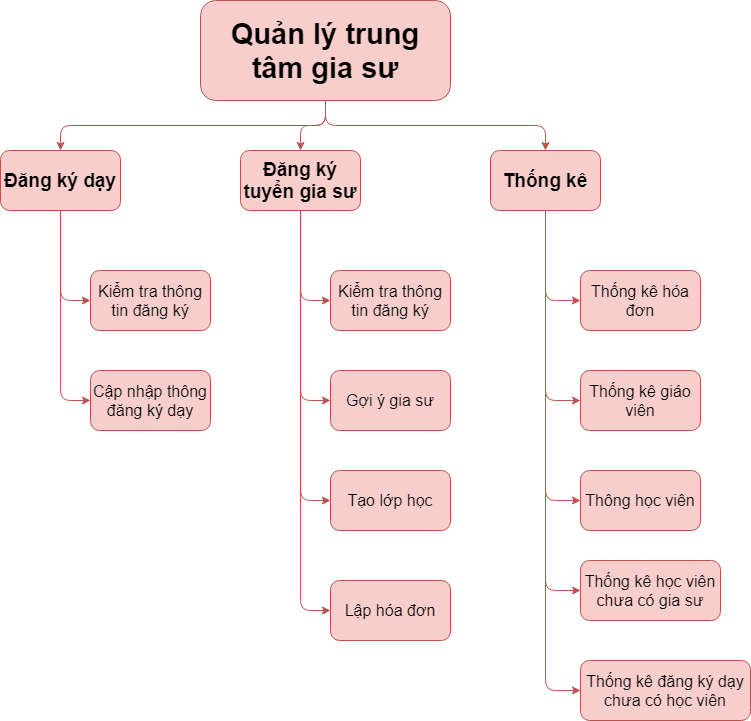

The diagram above was exported from draw.io. Its source (the exported page's mxGraphModel, read from the mxfile embedded in the PNG):
<mxGraphModel dx="1221" dy="753" grid="1" gridSize="10" guides="1" tooltips="1" connect="1" arrows="1" fold="1" page="1" pageScale="1" pageWidth="1169" pageHeight="1654" math="0" shadow="0">
  <root>
    <mxCell id="0" />
    <mxCell id="1" parent="0" />
    <mxCell id="-NQM_olpFkMsvQj6TSR5-1" value="&lt;font style=&quot;font-size: 29px&quot;&gt;Quản lý trung tâm gia sư&lt;/font&gt;" style="rounded=1;whiteSpace=wrap;html=1;fillColor=#f8cecc;strokeColor=#b85450;fontStyle=1;fontSize=27;fontFamily=Helvetica;" vertex="1" parent="1">
      <mxGeometry x="520" y="70" width="250" height="100" as="geometry" />
    </mxCell>
    <mxCell id="-NQM_olpFkMsvQj6TSR5-2" value="Đăng ký dạy" style="rounded=1;whiteSpace=wrap;html=1;fontSize=19;fillColor=#f8cecc;strokeColor=#b85450;fontStyle=1" vertex="1" parent="1">
      <mxGeometry x="320" y="220" width="120" height="60" as="geometry" />
    </mxCell>
    <mxCell id="-NQM_olpFkMsvQj6TSR5-3" value="" style="endArrow=classic;html=1;exitX=0.5;exitY=1;exitDx=0;exitDy=0;entryX=0.5;entryY=0;entryDx=0;entryDy=0;edgeStyle=orthogonalEdgeStyle;fontSize=16;fillColor=#f8cecc;strokeColor=#b85450;" edge="1" parent="1" target="-NQM_olpFkMsvQj6TSR5-2" source="-NQM_olpFkMsvQj6TSR5-1">
      <mxGeometry width="50" height="50" relative="1" as="geometry">
        <mxPoint x="620" y="260" as="sourcePoint" />
        <mxPoint x="730" y="390" as="targetPoint" />
      </mxGeometry>
    </mxCell>
    <mxCell id="-NQM_olpFkMsvQj6TSR5-4" value="Đăng ký tuyển gia sư" style="rounded=1;whiteSpace=wrap;html=1;fontSize=19;fillColor=#f8cecc;strokeColor=#b85450;fontStyle=1" vertex="1" parent="1">
      <mxGeometry x="560" y="220" width="120" height="60" as="geometry" />
    </mxCell>
    <mxCell id="-NQM_olpFkMsvQj6TSR5-6" value="Kiểm tra thông tin đăng ký" style="rounded=1;whiteSpace=wrap;html=1;fontSize=16;fillColor=#f8cecc;strokeColor=#b85450;" vertex="1" parent="1">
      <mxGeometry x="410" y="340" width="120" height="60" as="geometry" />
    </mxCell>
    <mxCell id="-NQM_olpFkMsvQj6TSR5-7" value="" style="endArrow=classic;html=1;entryX=0;entryY=0.5;entryDx=0;entryDy=0;edgeStyle=orthogonalEdgeStyle;fontSize=16;fillColor=#f8cecc;strokeColor=#b85450;" edge="1" parent="1" target="-NQM_olpFkMsvQj6TSR5-6" source="-NQM_olpFkMsvQj6TSR5-2">
      <mxGeometry width="50" height="50" relative="1" as="geometry">
        <mxPoint x="363" y="290" as="sourcePoint" />
        <mxPoint x="673" y="260" as="targetPoint" />
      </mxGeometry>
    </mxCell>
    <mxCell id="-NQM_olpFkMsvQj6TSR5-8" value="Cập nhập thông đăng ký dạy" style="rounded=1;whiteSpace=wrap;html=1;fontSize=16;fillColor=#f8cecc;strokeColor=#b85450;" vertex="1" parent="1">
      <mxGeometry x="410" y="440" width="120" height="60" as="geometry" />
    </mxCell>
    <mxCell id="-NQM_olpFkMsvQj6TSR5-9" value="" style="endArrow=classic;html=1;entryX=0;entryY=0.5;entryDx=0;entryDy=0;edgeStyle=orthogonalEdgeStyle;fontSize=16;fillColor=#f8cecc;strokeColor=#b85450;" edge="1" parent="1" source="-NQM_olpFkMsvQj6TSR5-2" target="-NQM_olpFkMsvQj6TSR5-8">
      <mxGeometry width="50" height="50" relative="1" as="geometry">
        <mxPoint x="363" y="290" as="sourcePoint" />
        <mxPoint x="673" y="260" as="targetPoint" />
      </mxGeometry>
    </mxCell>
    <mxCell id="-NQM_olpFkMsvQj6TSR5-10" value="" style="endArrow=classic;html=1;exitX=0.5;exitY=1;exitDx=0;exitDy=0;entryX=0.5;entryY=0;entryDx=0;entryDy=0;edgeStyle=orthogonalEdgeStyle;fontSize=16;fillColor=#f8cecc;strokeColor=#b85450;" edge="1" parent="1" source="-NQM_olpFkMsvQj6TSR5-1" target="-NQM_olpFkMsvQj6TSR5-4">
      <mxGeometry width="50" height="50" relative="1" as="geometry">
        <mxPoint x="620" y="260" as="sourcePoint" />
        <mxPoint x="730" y="390" as="targetPoint" />
      </mxGeometry>
    </mxCell>
    <mxCell id="-NQM_olpFkMsvQj6TSR5-11" value="Kiểm tra thông tin đăng ký" style="rounded=1;whiteSpace=wrap;html=1;fontSize=16;fillColor=#f8cecc;strokeColor=#b85450;" vertex="1" parent="1">
      <mxGeometry x="650" y="340" width="120" height="60" as="geometry" />
    </mxCell>
    <mxCell id="-NQM_olpFkMsvQj6TSR5-12" value="" style="endArrow=classic;html=1;edgeStyle=orthogonalEdgeStyle;fontSize=16;fillColor=#f8cecc;strokeColor=#b85450;" edge="1" parent="1" source="-NQM_olpFkMsvQj6TSR5-4" target="-NQM_olpFkMsvQj6TSR5-11">
      <mxGeometry width="50" height="50" relative="1" as="geometry">
        <mxPoint x="320" y="280" as="sourcePoint" />
        <mxPoint x="350" y="470" as="targetPoint" />
        <Array as="points">
          <mxPoint x="620" y="370" />
        </Array>
      </mxGeometry>
    </mxCell>
    <mxCell id="-NQM_olpFkMsvQj6TSR5-18" value="Gợi ý gia sư" style="rounded=1;whiteSpace=wrap;html=1;fontSize=16;fillColor=#f8cecc;strokeColor=#b85450;" vertex="1" parent="1">
      <mxGeometry x="650" y="440" width="120" height="60" as="geometry" />
    </mxCell>
    <mxCell id="-NQM_olpFkMsvQj6TSR5-19" value="" style="endArrow=classic;html=1;edgeStyle=orthogonalEdgeStyle;fontSize=16;fillColor=#f8cecc;strokeColor=#b85450;entryX=0;entryY=0.5;entryDx=0;entryDy=0;" edge="1" parent="1" source="-NQM_olpFkMsvQj6TSR5-4" target="-NQM_olpFkMsvQj6TSR5-18">
      <mxGeometry width="50" height="50" relative="1" as="geometry">
        <mxPoint x="620" y="180" as="sourcePoint" />
        <mxPoint x="565" y="370" as="targetPoint" />
        <Array as="points">
          <mxPoint x="620" y="470" />
        </Array>
      </mxGeometry>
    </mxCell>
    <mxCell id="-NQM_olpFkMsvQj6TSR5-20" value="Tạo lớp học" style="rounded=1;whiteSpace=wrap;html=1;fontSize=16;fillColor=#f8cecc;strokeColor=#b85450;" vertex="1" parent="1">
      <mxGeometry x="650" y="540" width="120" height="60" as="geometry" />
    </mxCell>
    <mxCell id="-NQM_olpFkMsvQj6TSR5-21" value="" style="endArrow=classic;html=1;edgeStyle=orthogonalEdgeStyle;fontSize=16;fillColor=#f8cecc;strokeColor=#b85450;entryX=0;entryY=0.5;entryDx=0;entryDy=0;" edge="1" parent="1" source="-NQM_olpFkMsvQj6TSR5-4" target="-NQM_olpFkMsvQj6TSR5-20">
      <mxGeometry width="50" height="50" relative="1" as="geometry">
        <mxPoint x="620" y="260" as="sourcePoint" />
        <mxPoint x="565" y="370" as="targetPoint" />
        <Array as="points">
          <mxPoint x="620" y="570" />
        </Array>
      </mxGeometry>
    </mxCell>
    <mxCell id="-NQM_olpFkMsvQj6TSR5-22" value="Thống kê" style="rounded=1;whiteSpace=wrap;html=1;fontSize=19;fillColor=#f8cecc;strokeColor=#b85450;fontStyle=1" vertex="1" parent="1">
      <mxGeometry x="810" y="220" width="110" height="60" as="geometry" />
    </mxCell>
    <mxCell id="-NQM_olpFkMsvQj6TSR5-23" value="" style="endArrow=classic;html=1;edgeStyle=orthogonalEdgeStyle;fontSize=16;fillColor=#f8cecc;strokeColor=#b85450;exitX=0.5;exitY=1;exitDx=0;exitDy=0;entryX=0.5;entryY=0;entryDx=0;entryDy=0;" edge="1" parent="1" source="-NQM_olpFkMsvQj6TSR5-1" target="-NQM_olpFkMsvQj6TSR5-22">
      <mxGeometry width="50" height="50" relative="1" as="geometry">
        <mxPoint x="610" y="170" as="sourcePoint" />
        <mxPoint x="445" y="220" as="targetPoint" />
        <Array as="points">
          <mxPoint x="645" y="195" />
          <mxPoint x="865" y="195" />
        </Array>
      </mxGeometry>
    </mxCell>
    <mxCell id="-NQM_olpFkMsvQj6TSR5-24" value="Lập hóa đơn" style="rounded=1;whiteSpace=wrap;html=1;fontSize=16;fillColor=#f8cecc;strokeColor=#b85450;" vertex="1" parent="1">
      <mxGeometry x="650" y="650" width="120" height="60" as="geometry" />
    </mxCell>
    <mxCell id="-NQM_olpFkMsvQj6TSR5-25" value="" style="endArrow=classic;html=1;edgeStyle=orthogonalEdgeStyle;fontSize=16;fillColor=#f8cecc;strokeColor=#b85450;entryX=0;entryY=0.5;entryDx=0;entryDy=0;" edge="1" parent="1" source="-NQM_olpFkMsvQj6TSR5-4">
      <mxGeometry width="50" height="50" relative="1" as="geometry">
        <mxPoint x="620" y="180" as="sourcePoint" />
        <mxPoint x="650" y="680" as="targetPoint" />
        <Array as="points">
          <mxPoint x="620" y="680" />
        </Array>
      </mxGeometry>
    </mxCell>
    <mxCell id="-NQM_olpFkMsvQj6TSR5-26" value="Thống kê hóa đơn" style="rounded=1;whiteSpace=wrap;html=1;fontSize=16;fillColor=#f8cecc;strokeColor=#b85450;" vertex="1" parent="1">
      <mxGeometry x="900" y="340" width="120" height="60" as="geometry" />
    </mxCell>
    <mxCell id="-NQM_olpFkMsvQj6TSR5-27" value="Thống kê giáo viên" style="rounded=1;whiteSpace=wrap;html=1;fontSize=16;fillColor=#f8cecc;strokeColor=#b85450;" vertex="1" parent="1">
      <mxGeometry x="900" y="440" width="120" height="60" as="geometry" />
    </mxCell>
    <mxCell id="-NQM_olpFkMsvQj6TSR5-28" value="Thông học viên" style="rounded=1;whiteSpace=wrap;html=1;fontSize=16;fillColor=#f8cecc;strokeColor=#b85450;" vertex="1" parent="1">
      <mxGeometry x="900" y="540" width="120" height="60" as="geometry" />
    </mxCell>
    <mxCell id="-NQM_olpFkMsvQj6TSR5-29" value="" style="endArrow=classic;html=1;edgeStyle=orthogonalEdgeStyle;fontSize=16;fillColor=#f8cecc;strokeColor=#b85450;exitX=0.5;exitY=1;exitDx=0;exitDy=0;" edge="1" parent="1" source="-NQM_olpFkMsvQj6TSR5-22" target="-NQM_olpFkMsvQj6TSR5-26">
      <mxGeometry width="50" height="50" relative="1" as="geometry">
        <mxPoint x="615" y="280" as="sourcePoint" />
        <mxPoint x="645" y="370" as="targetPoint" />
        <Array as="points">
          <mxPoint x="865" y="370" />
        </Array>
      </mxGeometry>
    </mxCell>
    <mxCell id="-NQM_olpFkMsvQj6TSR5-30" value="" style="endArrow=classic;html=1;edgeStyle=orthogonalEdgeStyle;fontSize=16;fillColor=#f8cecc;strokeColor=#b85450;exitX=0.5;exitY=1;exitDx=0;exitDy=0;" edge="1" parent="1" source="-NQM_olpFkMsvQj6TSR5-22" target="-NQM_olpFkMsvQj6TSR5-27">
      <mxGeometry width="50" height="50" relative="1" as="geometry">
        <mxPoint x="865" y="280" as="sourcePoint" />
        <mxPoint x="900" y="370" as="targetPoint" />
        <Array as="points">
          <mxPoint x="865" y="470" />
        </Array>
      </mxGeometry>
    </mxCell>
    <mxCell id="-NQM_olpFkMsvQj6TSR5-31" value="" style="endArrow=classic;html=1;edgeStyle=orthogonalEdgeStyle;fontSize=16;fillColor=#f8cecc;strokeColor=#b85450;exitX=0.5;exitY=1;exitDx=0;exitDy=0;entryX=0;entryY=0.5;entryDx=0;entryDy=0;" edge="1" parent="1" source="-NQM_olpFkMsvQj6TSR5-22" target="-NQM_olpFkMsvQj6TSR5-28">
      <mxGeometry width="50" height="50" relative="1" as="geometry">
        <mxPoint x="865" y="280" as="sourcePoint" />
        <mxPoint x="900" y="470" as="targetPoint" />
        <Array as="points">
          <mxPoint x="865" y="570" />
        </Array>
      </mxGeometry>
    </mxCell>
    <mxCell id="-NQM_olpFkMsvQj6TSR5-32" value="Thống kê học viên chưa có gia sư" style="rounded=1;whiteSpace=wrap;html=1;fontSize=16;fillColor=#f8cecc;strokeColor=#b85450;" vertex="1" parent="1">
      <mxGeometry x="900" y="630" width="140" height="60" as="geometry" />
    </mxCell>
    <mxCell id="-NQM_olpFkMsvQj6TSR5-33" value="Thống kê đăng ký dạy chưa có học viên" style="rounded=1;whiteSpace=wrap;html=1;fontSize=16;fillColor=#f8cecc;strokeColor=#b85450;" vertex="1" parent="1">
      <mxGeometry x="900" y="730" width="170" height="60" as="geometry" />
    </mxCell>
    <mxCell id="-NQM_olpFkMsvQj6TSR5-35" value="" style="endArrow=classic;html=1;edgeStyle=orthogonalEdgeStyle;fontSize=16;fillColor=#f8cecc;strokeColor=#b85450;exitX=0.5;exitY=1;exitDx=0;exitDy=0;entryX=0;entryY=0.5;entryDx=0;entryDy=0;" edge="1" parent="1" source="-NQM_olpFkMsvQj6TSR5-22" target="-NQM_olpFkMsvQj6TSR5-32">
      <mxGeometry width="50" height="50" relative="1" as="geometry">
        <mxPoint x="865" y="280" as="sourcePoint" />
        <mxPoint x="900" y="470" as="targetPoint" />
        <Array as="points">
          <mxPoint x="865" y="660" />
        </Array>
      </mxGeometry>
    </mxCell>
    <mxCell id="-NQM_olpFkMsvQj6TSR5-36" value="" style="endArrow=classic;html=1;edgeStyle=orthogonalEdgeStyle;fontSize=16;fillColor=#f8cecc;strokeColor=#b85450;exitX=0.5;exitY=1;exitDx=0;exitDy=0;entryX=0;entryY=0.5;entryDx=0;entryDy=0;" edge="1" parent="1" source="-NQM_olpFkMsvQj6TSR5-22" target="-NQM_olpFkMsvQj6TSR5-33">
      <mxGeometry width="50" height="50" relative="1" as="geometry">
        <mxPoint x="865" y="280" as="sourcePoint" />
        <mxPoint x="900" y="470" as="targetPoint" />
        <Array as="points">
          <mxPoint x="865" y="760" />
        </Array>
      </mxGeometry>
    </mxCell>
  </root>
</mxGraphModel>